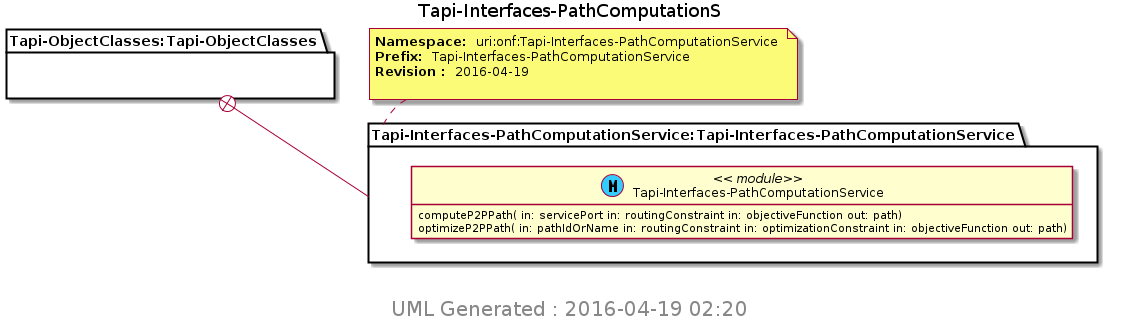

The diagram above was rendered by PlantUML. Its source (embedded in the PNG):
@startuml img/Tapi-Interfaces-PathComputationS.png 
hide empty fields 
hide empty methods 
hide <<case>> circle
hide <<augment>> circle
hide <<choice>> circle
hide <<leafref>> stereotype
hide <<leafref>> circle
page 1x1 
Title Tapi-Interfaces-PathComputationS 
package "Tapi-ObjectClasses:Tapi-ObjectClasses" as Tapi_ObjectClasses_Tapi_ObjectClasses { 
} 
note top of Tapi_Interfaces_PathComputationService_Tapi_Interfaces_PathComputationService : <b>Namespace: </b> uri:onf:Tapi-Interfaces-PathComputationService \n<b>Prefix: </b> Tapi-Interfaces-PathComputationService \n<b>Revision : </b> 2016-04-19 \n
package "Tapi-Interfaces-PathComputationService:Tapi-Interfaces-PathComputationService" as Tapi_Interfaces_PathComputationService_Tapi_Interfaces_PathComputationService { 
Tapi_ObjectClasses_Tapi_ObjectClasses +-- Tapi_Interfaces_PathComputationService_Tapi_Interfaces_PathComputationService
class "Tapi-Interfaces-PathComputationService" as Tapi_Interfaces_PathComputationService << (M, #33CCFF) module>> 
Tapi_Interfaces_PathComputationService : computeP2PPath( in: servicePort in: routingConstraint in: objectiveFunction out: path)
Tapi_Interfaces_PathComputationService : optimizeP2PPath( in: pathIdOrName in: routingConstraint in: optimizationConstraint in: objectiveFunction out: path)
} 

center footer
 <size:20> UML Generated : 2016-04-19 02:20 </size>
 endfooter 
@enduml